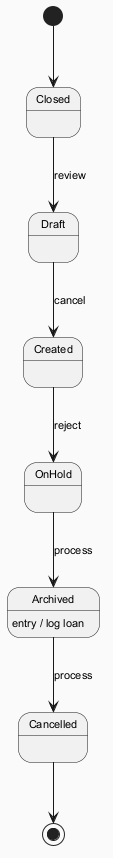

The diagram above was rendered by PlantUML. Its source (embedded in the PNG):
@startuml
skinparam backgroundColor #FAFAFA
skinparam classBackgroundColor #FFF3E0
skinparam classBorderColor #E65100
skinparam defaultFontSize 11
[*] --> Closed
Closed --> Draft : review
Draft --> Created : cancel
Created --> OnHold : reject
OnHold --> Archived : process
Archived --> Cancelled : process
Archived : entry / log loan
Cancelled --> [*]
@enduml